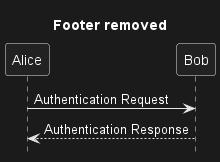

The diagram above was rendered by PlantUML. Its source (embedded in the PNG):
@startuml

hide footbox
title Footer removed

Alice -> Bob: Authentication Request
Bob --> Alice: Authentication Response

@enduml